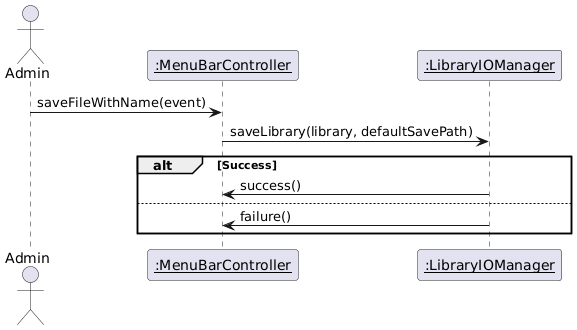

The diagram above was rendered by PlantUML. Its source (embedded in the PNG):
@startuml
'DIAGRAMMA DI SEQUENZA DEL SALVATAGGIO CON NOME

actor Admin

participant "<u>:MenuBarController" as MenuBarController
participant "<u>:LibraryIOManager" as LibraryIOManager 

Admin -> MenuBarController : saveFileWithName(event)
MenuBarController -> LibraryIOManager : saveLibrary(library, defaultSavePath)
alt Success
LibraryIOManager -> MenuBarController : success()
else
LibraryIOManager -> MenuBarController : failure()
end
@enduml